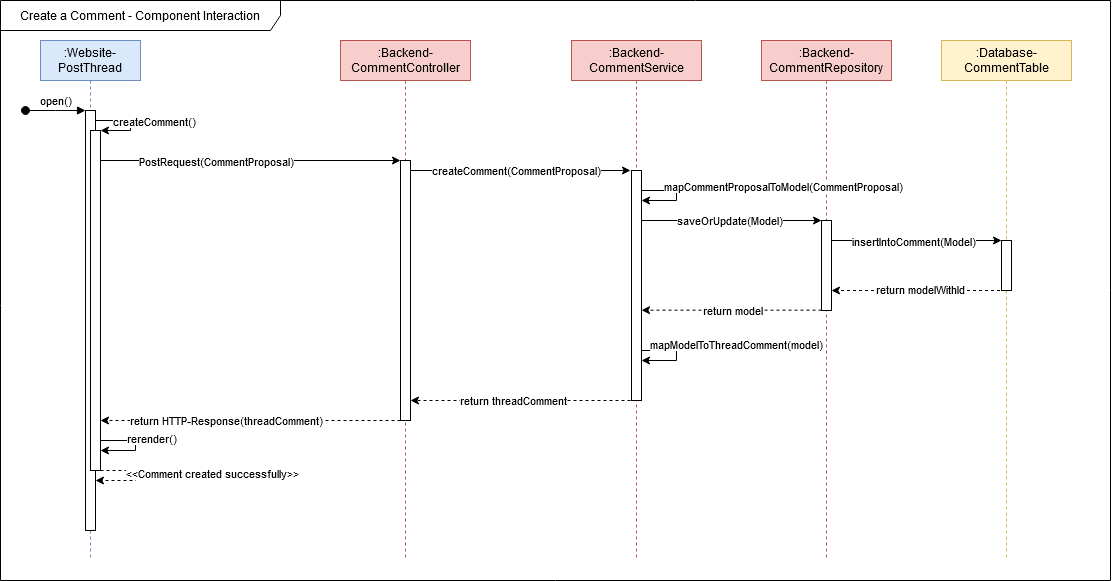

The diagram above was exported from draw.io. Its source (the exported page's mxGraphModel, read from the mxfile embedded in the PNG):
<mxGraphModel dx="1750" dy="805" grid="1" gridSize="10" guides="1" tooltips="1" connect="1" arrows="1" fold="1" page="1" pageScale="1" pageWidth="850" pageHeight="1100" math="0" shadow="0">
  <root>
    <mxCell id="0" />
    <mxCell id="1" parent="0" />
    <mxCell id="aM9ryv3xv72pqoxQDRHE-1" value=":Website-PostThread" style="shape=umlLifeline;perimeter=lifelinePerimeter;whiteSpace=wrap;html=1;container=0;dropTarget=0;collapsible=0;recursiveResize=0;outlineConnect=0;portConstraint=eastwest;newEdgeStyle={&quot;edgeStyle&quot;:&quot;elbowEdgeStyle&quot;,&quot;elbow&quot;:&quot;vertical&quot;,&quot;curved&quot;:0,&quot;rounded&quot;:0};fillColor=#dae8fc;strokeColor=#6c8ebf;" parent="1" vertex="1">
      <mxGeometry x="40" y="40" width="100" height="520" as="geometry" />
    </mxCell>
    <mxCell id="aM9ryv3xv72pqoxQDRHE-2" value="" style="html=1;points=[];perimeter=orthogonalPerimeter;outlineConnect=0;targetShapes=umlLifeline;portConstraint=eastwest;newEdgeStyle={&quot;edgeStyle&quot;:&quot;elbowEdgeStyle&quot;,&quot;elbow&quot;:&quot;vertical&quot;,&quot;curved&quot;:0,&quot;rounded&quot;:0};" parent="aM9ryv3xv72pqoxQDRHE-1" vertex="1">
      <mxGeometry x="45" y="70" width="10" height="420" as="geometry" />
    </mxCell>
    <mxCell id="aM9ryv3xv72pqoxQDRHE-3" value="open()" style="html=1;verticalAlign=bottom;startArrow=oval;endArrow=block;startSize=8;edgeStyle=elbowEdgeStyle;elbow=vertical;curved=0;rounded=0;" parent="aM9ryv3xv72pqoxQDRHE-1" target="aM9ryv3xv72pqoxQDRHE-2" edge="1">
      <mxGeometry relative="1" as="geometry">
        <mxPoint x="-15" y="70" as="sourcePoint" />
      </mxGeometry>
    </mxCell>
    <mxCell id="aM9ryv3xv72pqoxQDRHE-4" value="" style="html=1;points=[];perimeter=orthogonalPerimeter;outlineConnect=0;targetShapes=umlLifeline;portConstraint=eastwest;newEdgeStyle={&quot;edgeStyle&quot;:&quot;elbowEdgeStyle&quot;,&quot;elbow&quot;:&quot;vertical&quot;,&quot;curved&quot;:0,&quot;rounded&quot;:0};" parent="aM9ryv3xv72pqoxQDRHE-1" vertex="1">
      <mxGeometry x="50" y="90" width="10" height="340" as="geometry" />
    </mxCell>
    <mxCell id="aM9ryv3xv72pqoxQDRHE-5" value=":Backend-CommentController" style="shape=umlLifeline;perimeter=lifelinePerimeter;whiteSpace=wrap;html=1;container=0;dropTarget=0;collapsible=0;recursiveResize=0;outlineConnect=0;portConstraint=eastwest;newEdgeStyle={&quot;edgeStyle&quot;:&quot;elbowEdgeStyle&quot;,&quot;elbow&quot;:&quot;vertical&quot;,&quot;curved&quot;:0,&quot;rounded&quot;:0};fillColor=#f8cecc;strokeColor=#b85450;" parent="1" vertex="1">
      <mxGeometry x="340" y="40" width="130" height="520" as="geometry" />
    </mxCell>
    <mxCell id="aM9ryv3xv72pqoxQDRHE-6" value="" style="html=1;points=[];perimeter=orthogonalPerimeter;outlineConnect=0;targetShapes=umlLifeline;portConstraint=eastwest;newEdgeStyle={&quot;edgeStyle&quot;:&quot;elbowEdgeStyle&quot;,&quot;elbow&quot;:&quot;vertical&quot;,&quot;curved&quot;:0,&quot;rounded&quot;:0};" parent="aM9ryv3xv72pqoxQDRHE-5" vertex="1">
      <mxGeometry x="60" y="120" width="10" height="260" as="geometry" />
    </mxCell>
    <mxCell id="TAI8UmMMrCqLJN9rqpbE-1" value=":Backend-CommentService" style="shape=umlLifeline;perimeter=lifelinePerimeter;whiteSpace=wrap;html=1;container=0;dropTarget=0;collapsible=0;recursiveResize=0;outlineConnect=0;portConstraint=eastwest;newEdgeStyle={&quot;edgeStyle&quot;:&quot;elbowEdgeStyle&quot;,&quot;elbow&quot;:&quot;vertical&quot;,&quot;curved&quot;:0,&quot;rounded&quot;:0};fillColor=#f8cecc;strokeColor=#b85450;" vertex="1" parent="1">
      <mxGeometry x="571" y="40" width="130" height="520" as="geometry" />
    </mxCell>
    <mxCell id="TAI8UmMMrCqLJN9rqpbE-2" value="" style="html=1;points=[];perimeter=orthogonalPerimeter;outlineConnect=0;targetShapes=umlLifeline;portConstraint=eastwest;newEdgeStyle={&quot;edgeStyle&quot;:&quot;elbowEdgeStyle&quot;,&quot;elbow&quot;:&quot;vertical&quot;,&quot;curved&quot;:0,&quot;rounded&quot;:0};" vertex="1" parent="TAI8UmMMrCqLJN9rqpbE-1">
      <mxGeometry x="60" y="130" width="10" height="230" as="geometry" />
    </mxCell>
    <mxCell id="TAI8UmMMrCqLJN9rqpbE-3" value=":Backend-CommentRepository" style="shape=umlLifeline;perimeter=lifelinePerimeter;whiteSpace=wrap;html=1;container=0;dropTarget=0;collapsible=0;recursiveResize=0;outlineConnect=0;portConstraint=eastwest;newEdgeStyle={&quot;edgeStyle&quot;:&quot;elbowEdgeStyle&quot;,&quot;elbow&quot;:&quot;vertical&quot;,&quot;curved&quot;:0,&quot;rounded&quot;:0};fillColor=#f8cecc;strokeColor=#b85450;" vertex="1" parent="1">
      <mxGeometry x="761" y="40" width="130" height="520" as="geometry" />
    </mxCell>
    <mxCell id="TAI8UmMMrCqLJN9rqpbE-4" value="" style="html=1;points=[];perimeter=orthogonalPerimeter;outlineConnect=0;targetShapes=umlLifeline;portConstraint=eastwest;newEdgeStyle={&quot;edgeStyle&quot;:&quot;elbowEdgeStyle&quot;,&quot;elbow&quot;:&quot;vertical&quot;,&quot;curved&quot;:0,&quot;rounded&quot;:0};" vertex="1" parent="TAI8UmMMrCqLJN9rqpbE-3">
      <mxGeometry x="60" y="180" width="10" height="90" as="geometry" />
    </mxCell>
    <mxCell id="TAI8UmMMrCqLJN9rqpbE-5" value=":Database-CommentTable" style="shape=umlLifeline;perimeter=lifelinePerimeter;whiteSpace=wrap;html=1;container=0;dropTarget=0;collapsible=0;recursiveResize=0;outlineConnect=0;portConstraint=eastwest;newEdgeStyle={&quot;edgeStyle&quot;:&quot;elbowEdgeStyle&quot;,&quot;elbow&quot;:&quot;vertical&quot;,&quot;curved&quot;:0,&quot;rounded&quot;:0};fillColor=#fff2cc;strokeColor=#d6b656;" vertex="1" parent="1">
      <mxGeometry x="941" y="40" width="130" height="520" as="geometry" />
    </mxCell>
    <mxCell id="TAI8UmMMrCqLJN9rqpbE-6" value="" style="html=1;points=[];perimeter=orthogonalPerimeter;outlineConnect=0;targetShapes=umlLifeline;portConstraint=eastwest;newEdgeStyle={&quot;edgeStyle&quot;:&quot;elbowEdgeStyle&quot;,&quot;elbow&quot;:&quot;vertical&quot;,&quot;curved&quot;:0,&quot;rounded&quot;:0};" vertex="1" parent="TAI8UmMMrCqLJN9rqpbE-5">
      <mxGeometry x="60" y="200" width="10" height="50" as="geometry" />
    </mxCell>
    <mxCell id="TAI8UmMMrCqLJN9rqpbE-7" value="" style="endArrow=classic;html=1;rounded=0;" edge="1" parent="1" target="aM9ryv3xv72pqoxQDRHE-4">
      <mxGeometry width="50" height="50" relative="1" as="geometry">
        <mxPoint x="95.00000000000011" y="120" as="sourcePoint" />
        <mxPoint x="170" y="120" as="targetPoint" />
        <Array as="points">
          <mxPoint x="130" y="120" />
          <mxPoint x="130" y="130" />
        </Array>
      </mxGeometry>
    </mxCell>
    <mxCell id="TAI8UmMMrCqLJN9rqpbE-9" value="createComment()" style="edgeLabel;html=1;align=center;verticalAlign=middle;resizable=0;points=[];" vertex="1" connectable="0" parent="TAI8UmMMrCqLJN9rqpbE-7">
      <mxGeometry x="0.0606" y="-1" relative="1" as="geometry">
        <mxPoint x="24" y="-5" as="offset" />
      </mxGeometry>
    </mxCell>
    <mxCell id="TAI8UmMMrCqLJN9rqpbE-10" style="edgeStyle=elbowEdgeStyle;rounded=0;orthogonalLoop=1;jettySize=auto;html=1;elbow=vertical;curved=0;" edge="1" parent="1">
      <mxGeometry relative="1" as="geometry">
        <mxPoint x="100.00000000000011" y="159.99806451612903" as="sourcePoint" />
        <mxPoint x="400" y="160" as="targetPoint" />
      </mxGeometry>
    </mxCell>
    <mxCell id="TAI8UmMMrCqLJN9rqpbE-11" value="PostRequest(CommentProposal)" style="edgeLabel;html=1;align=center;verticalAlign=middle;resizable=0;points=[];" vertex="1" connectable="0" parent="TAI8UmMMrCqLJN9rqpbE-10">
      <mxGeometry x="-0.5819" y="1" relative="1" as="geometry">
        <mxPoint x="52" y="1" as="offset" />
      </mxGeometry>
    </mxCell>
    <mxCell id="TAI8UmMMrCqLJN9rqpbE-15" value="" style="endArrow=classic;html=1;rounded=0;" edge="1" parent="1" source="aM9ryv3xv72pqoxQDRHE-6">
      <mxGeometry width="50" height="50" relative="1" as="geometry">
        <mxPoint x="524" y="170" as="sourcePoint" />
        <mxPoint x="630" y="170" as="targetPoint" />
      </mxGeometry>
    </mxCell>
    <mxCell id="TAI8UmMMrCqLJN9rqpbE-16" value="createComment(CommentProposal)" style="edgeLabel;html=1;align=center;verticalAlign=middle;resizable=0;points=[];" vertex="1" connectable="0" parent="TAI8UmMMrCqLJN9rqpbE-15">
      <mxGeometry x="-0.5145" relative="1" as="geometry">
        <mxPoint x="52" y="-1" as="offset" />
      </mxGeometry>
    </mxCell>
    <mxCell id="TAI8UmMMrCqLJN9rqpbE-19" value="" style="endArrow=classic;html=1;rounded=0;" edge="1" parent="1" target="TAI8UmMMrCqLJN9rqpbE-2">
      <mxGeometry width="50" height="50" relative="1" as="geometry">
        <mxPoint x="641.0000000000001" y="190" as="sourcePoint" />
        <mxPoint x="646" y="200" as="targetPoint" />
        <Array as="points">
          <mxPoint x="676" y="190" />
          <mxPoint x="676" y="200" />
        </Array>
      </mxGeometry>
    </mxCell>
    <mxCell id="TAI8UmMMrCqLJN9rqpbE-20" value="mapCommentProposalToModel(CommentProposal)" style="edgeLabel;html=1;align=center;verticalAlign=middle;resizable=0;points=[];" vertex="1" connectable="0" parent="TAI8UmMMrCqLJN9rqpbE-19">
      <mxGeometry x="-0.0338" y="-2" relative="1" as="geometry">
        <mxPoint x="108" y="-8" as="offset" />
      </mxGeometry>
    </mxCell>
    <mxCell id="TAI8UmMMrCqLJN9rqpbE-21" value="" style="endArrow=classic;html=1;rounded=0;" edge="1" parent="1">
      <mxGeometry width="50" height="50" relative="1" as="geometry">
        <mxPoint x="640.9992592592594" y="220" as="sourcePoint" />
        <mxPoint x="821" y="220" as="targetPoint" />
      </mxGeometry>
    </mxCell>
    <mxCell id="TAI8UmMMrCqLJN9rqpbE-22" value="saveOrUpdate(Model)" style="edgeLabel;html=1;align=center;verticalAlign=middle;resizable=0;points=[];" vertex="1" connectable="0" parent="TAI8UmMMrCqLJN9rqpbE-21">
      <mxGeometry x="-0.5518" relative="1" as="geometry">
        <mxPoint x="47" y="-1" as="offset" />
      </mxGeometry>
    </mxCell>
    <mxCell id="TAI8UmMMrCqLJN9rqpbE-23" value="" style="endArrow=classic;html=1;rounded=0;" edge="1" parent="1">
      <mxGeometry width="50" height="50" relative="1" as="geometry">
        <mxPoint x="831" y="240" as="sourcePoint" />
        <mxPoint x="1001" y="240" as="targetPoint" />
      </mxGeometry>
    </mxCell>
    <mxCell id="TAI8UmMMrCqLJN9rqpbE-24" value="insertIntoComment(Model)" style="edgeLabel;html=1;align=center;verticalAlign=middle;resizable=0;points=[];" vertex="1" connectable="0" parent="TAI8UmMMrCqLJN9rqpbE-23">
      <mxGeometry x="-0.2647" y="1" relative="1" as="geometry">
        <mxPoint x="18" y="1" as="offset" />
      </mxGeometry>
    </mxCell>
    <mxCell id="TAI8UmMMrCqLJN9rqpbE-26" value="" style="endArrow=classic;html=1;rounded=0;dashed=1;" edge="1" parent="1">
      <mxGeometry width="50" height="50" relative="1" as="geometry">
        <mxPoint x="1005.5000000000002" y="290" as="sourcePoint" />
        <mxPoint x="831" y="290" as="targetPoint" />
        <Array as="points" />
      </mxGeometry>
    </mxCell>
    <mxCell id="TAI8UmMMrCqLJN9rqpbE-27" value="return modelWithId" style="edgeLabel;html=1;align=center;verticalAlign=middle;resizable=0;points=[];" vertex="1" connectable="0" parent="TAI8UmMMrCqLJN9rqpbE-26">
      <mxGeometry x="0.4443" y="1" relative="1" as="geometry">
        <mxPoint x="40" y="-3" as="offset" />
      </mxGeometry>
    </mxCell>
    <mxCell id="TAI8UmMMrCqLJN9rqpbE-28" value="" style="endArrow=classic;html=1;rounded=0;dashed=1;" edge="1" parent="1" target="TAI8UmMMrCqLJN9rqpbE-2">
      <mxGeometry width="50" height="50" relative="1" as="geometry">
        <mxPoint x="821.0000000000002" y="309.68" as="sourcePoint" />
        <mxPoint x="646.5" y="309.68" as="targetPoint" />
        <Array as="points" />
      </mxGeometry>
    </mxCell>
    <mxCell id="TAI8UmMMrCqLJN9rqpbE-29" value="return model" style="edgeLabel;html=1;align=center;verticalAlign=middle;resizable=0;points=[];" vertex="1" connectable="0" parent="TAI8UmMMrCqLJN9rqpbE-28">
      <mxGeometry x="0.4443" y="1" relative="1" as="geometry">
        <mxPoint x="40" y="-2" as="offset" />
      </mxGeometry>
    </mxCell>
    <mxCell id="TAI8UmMMrCqLJN9rqpbE-30" value="" style="endArrow=classic;html=1;rounded=0;" edge="1" parent="1">
      <mxGeometry width="50" height="50" relative="1" as="geometry">
        <mxPoint x="641.0000000000001" y="350" as="sourcePoint" />
        <mxPoint x="641" y="360" as="targetPoint" />
        <Array as="points">
          <mxPoint x="676" y="350" />
          <mxPoint x="676" y="360" />
        </Array>
      </mxGeometry>
    </mxCell>
    <mxCell id="TAI8UmMMrCqLJN9rqpbE-31" value="mapModelToThreadComment(model)" style="edgeLabel;html=1;align=center;verticalAlign=middle;resizable=0;points=[];" vertex="1" connectable="0" parent="TAI8UmMMrCqLJN9rqpbE-30">
      <mxGeometry x="-0.0338" y="-2" relative="1" as="geometry">
        <mxPoint x="61" y="-10" as="offset" />
      </mxGeometry>
    </mxCell>
    <mxCell id="TAI8UmMMrCqLJN9rqpbE-32" value="" style="endArrow=classic;html=1;rounded=0;dashed=1;" edge="1" parent="1">
      <mxGeometry width="50" height="50" relative="1" as="geometry">
        <mxPoint x="630" y="400" as="sourcePoint" />
        <mxPoint x="410" y="400" as="targetPoint" />
        <Array as="points" />
      </mxGeometry>
    </mxCell>
    <mxCell id="TAI8UmMMrCqLJN9rqpbE-33" value="return threadComment" style="edgeLabel;html=1;align=center;verticalAlign=middle;resizable=0;points=[];" vertex="1" connectable="0" parent="TAI8UmMMrCqLJN9rqpbE-32">
      <mxGeometry x="0.4443" y="1" relative="1" as="geometry">
        <mxPoint x="40" y="-2" as="offset" />
      </mxGeometry>
    </mxCell>
    <mxCell id="TAI8UmMMrCqLJN9rqpbE-34" value="" style="endArrow=classic;html=1;rounded=0;dashed=1;" edge="1" parent="1" target="aM9ryv3xv72pqoxQDRHE-4">
      <mxGeometry width="50" height="50" relative="1" as="geometry">
        <mxPoint x="400" y="420" as="sourcePoint" />
        <mxPoint x="280" y="420" as="targetPoint" />
        <Array as="points" />
      </mxGeometry>
    </mxCell>
    <mxCell id="TAI8UmMMrCqLJN9rqpbE-35" value="return HTTP-Response(threadComment)" style="edgeLabel;html=1;align=center;verticalAlign=middle;resizable=0;points=[];" vertex="1" connectable="0" parent="TAI8UmMMrCqLJN9rqpbE-34">
      <mxGeometry x="0.4443" y="1" relative="1" as="geometry">
        <mxPoint x="42" y="-2" as="offset" />
      </mxGeometry>
    </mxCell>
    <mxCell id="TAI8UmMMrCqLJN9rqpbE-39" value="" style="endArrow=classic;html=1;rounded=0;" edge="1" parent="1">
      <mxGeometry width="50" height="50" relative="1" as="geometry">
        <mxPoint x="100.00000000000011" y="440" as="sourcePoint" />
        <mxPoint x="100" y="450" as="targetPoint" />
        <Array as="points">
          <mxPoint x="135" y="440" />
          <mxPoint x="135" y="450" />
        </Array>
      </mxGeometry>
    </mxCell>
    <mxCell id="TAI8UmMMrCqLJN9rqpbE-40" value="rerender()" style="edgeLabel;html=1;align=center;verticalAlign=middle;resizable=0;points=[];" vertex="1" connectable="0" parent="TAI8UmMMrCqLJN9rqpbE-39">
      <mxGeometry x="-0.0338" y="-2" relative="1" as="geometry">
        <mxPoint x="17" y="-6" as="offset" />
      </mxGeometry>
    </mxCell>
    <mxCell id="TAI8UmMMrCqLJN9rqpbE-41" value="" style="endArrow=classic;html=1;rounded=0;dashed=1;" edge="1" parent="1" target="aM9ryv3xv72pqoxQDRHE-2">
      <mxGeometry width="50" height="50" relative="1" as="geometry">
        <mxPoint x="100.00000000000011" y="470" as="sourcePoint" />
        <mxPoint x="100" y="480" as="targetPoint" />
        <Array as="points">
          <mxPoint x="135" y="470" />
          <mxPoint x="135" y="480" />
        </Array>
      </mxGeometry>
    </mxCell>
    <mxCell id="TAI8UmMMrCqLJN9rqpbE-43" value="&amp;lt;&amp;lt;Comment created successfully&amp;gt;&amp;gt;" style="edgeLabel;html=1;align=center;verticalAlign=middle;resizable=0;points=[];" vertex="1" connectable="0" parent="TAI8UmMMrCqLJN9rqpbE-41">
      <mxGeometry x="-0.0481" relative="1" as="geometry">
        <mxPoint x="76" y="-3" as="offset" />
      </mxGeometry>
    </mxCell>
    <mxCell id="TAI8UmMMrCqLJN9rqpbE-44" value="Create a Comment - Component Interaction" style="shape=umlFrame;whiteSpace=wrap;html=1;pointerEvents=0;width=280;height=30;" vertex="1" parent="1">
      <mxGeometry width="1110" height="580" as="geometry" />
    </mxCell>
  </root>
</mxGraphModel>